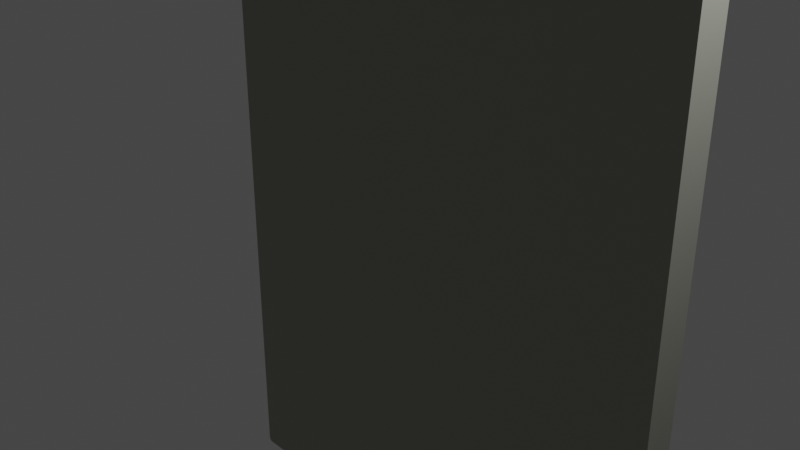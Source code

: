 # Source: apagador.blend  (saved by Blender 3.2.14; exported with 4.5.12 LTS)
import bpy
from mathutils import Matrix  # noqa: F401  (used for matrix-valued properties, if any)

bpy.ops.wm.read_factory_settings(use_empty=True)
scene = bpy.context.scene
scene.name = 'Scene'

# ---- collections
col_collection = bpy.data.collections.new('Collection'); scene.collection.children.link(col_collection)

# ---- materials (node trees are filled in below, after node groups)
mat_material_001 = bpy.data.materials.new('Material.001')
mat_material_001.use_transparent_shadow = False
mat_material_002 = bpy.data.materials.new('Material.002')
mat_material_002.use_transparent_shadow = False
mat_material_003 = bpy.data.materials.new('Material.003')
mat_material_003.use_transparent_shadow = False

# ---- material node trees
mat_material_001.use_nodes = True; mat_material_001.node_tree.nodes.clear()
_N = mat_material_001.node_tree.nodes; _L = mat_material_001.node_tree.links
n0 = _N.new('ShaderNodeBsdfPrincipled'); n0.name = 'Principled BSDF'; n0.location = (10, 300)
n0.distribution = 'GGX'
n0.subsurface_method = 'RANDOM_WALK_SKIN'
n0.inputs[0].default_value = (0.3511, 0.3588, 0.3046, 1.0)
n0.inputs[3].default_value = 1.45
n0.inputs[27].default_value = (0.0, 0.0, 0.0, 1.0)
n0.inputs[28].default_value = 1.0
n1 = _N.new('ShaderNodeOutputMaterial'); n1.name = 'Material Output'; n1.location = (300, 300)
_L.new(n0.outputs[0], n1.inputs[0])
n1.is_active_output = True
mat_material_002.use_nodes = True; mat_material_002.node_tree.nodes.clear()
_N = mat_material_002.node_tree.nodes; _L = mat_material_002.node_tree.links
n0 = _N.new('ShaderNodeBsdfPrincipled'); n0.name = 'Principled BSDF'; n0.location = (10, 300)
n0.distribution = 'GGX'
n0.subsurface_method = 'RANDOM_WALK_SKIN'
n0.inputs[3].default_value = 1.45
n0.inputs[27].default_value = (0.0, 0.0, 0.0, 1.0)
n0.inputs[28].default_value = 1.0
n1 = _N.new('ShaderNodeOutputMaterial'); n1.name = 'Material Output'; n1.location = (300, 300)
_L.new(n0.outputs[0], n1.inputs[0])
n1.is_active_output = True
mat_material_003.use_nodes = True; mat_material_003.node_tree.nodes.clear()
_N = mat_material_003.node_tree.nodes; _L = mat_material_003.node_tree.links
n0 = _N.new('ShaderNodeBsdfPrincipled'); n0.name = 'Principled BSDF'; n0.location = (10, 300)
n0.distribution = 'GGX'
n0.subsurface_method = 'RANDOM_WALK_SKIN'
n0.inputs[0].default_value = (0.0, 0.0, 0.0, 1.0)
n0.inputs[3].default_value = 1.45
n0.inputs[27].default_value = (0.0, 0.0, 0.0, 1.0)
n0.inputs[28].default_value = 1.0
n1 = _N.new('ShaderNodeOutputMaterial'); n1.name = 'Material Output'; n1.location = (300, 300)
_L.new(n0.outputs[0], n1.inputs[0])
n1.is_active_output = True

# ---- world
world_world = bpy.data.worlds.new('World'); scene.world = world_world
world_world.use_nodes = True; world_world.node_tree.nodes.clear()
_N = world_world.node_tree.nodes; _L = world_world.node_tree.links
n0 = _N.new('ShaderNodeOutputWorld'); n0.name = 'World Output'; n0.location = (300, 300)
n1 = _N.new('ShaderNodeBackground'); n1.name = 'Background'; n1.location = (10, 300)
n1.inputs[0].default_value = (0.05088, 0.05088, 0.05088, 1.0)
_L.new(n1.outputs[0], n0.inputs[0])
n0.is_active_output = True
world_world.color = (0.05088, 0.05088, 0.05088)
world_world.use_sun_shadow = False
world_world.sun_shadow_jitter_overblur = 0.0

# ---- cameras
cam_camera = bpy.data.cameras.new('Camera')
cam_camera.clip_end = 100.0
cam_camera.ortho_scale = 7.314

# ---- lights
light_light = bpy.data.lights.new('Light', 'POINT')
light_light.transmission_factor = 0.0
light_light.energy = 1000.0
light_light.shadow_soft_size = 0.1
light_light.shadow_maximum_resolution = 0.006
light_light.use_absolute_resolution = True

# ---- meshes
me_cube_001 = bpy.data.meshes.new('Cube.001')
me_cube_001.from_pydata([(-1.0, 0.7053, 1.0), (-1.0, 0.7053, -1.0), (1.0, 0.7053, -1.0), (1.0, 0.7053, 1.0), (-0.6316, 0.7053, 0.2282), (-0.6316, 0.7053, -0.2282), (0.6316, 0.7053, -0.2282), (0.6316, 0.7053, 0.2282), (-1.0, 0.7053, 1.0), (-1.0, 0.7053, -1.0), (1.0, 0.7053, -1.0), (1.0, 0.7053, 1.0), (-0.607, 0.6181, 0.2182), (-0.607, 0.6181, -0.2182), (0.607, 0.7053, -0.2182), (0.607, 0.7053, 0.2182), (-0.6316, 0.7053, 0.2282), (-0.6316, 0.7053, -0.2282), (0.6316, 0.7053, -0.2282), (0.6316, 0.7053, 0.2282), (0.4516, 1.238, -0.2182), (0.607, 1.22, -0.2182), (0.5293, 1.241, -0.2182), (0.5861, 1.235, -0.2182), (0.607, 1.22, 0.2182), (0.4516, 1.238, 0.2182), (0.5861, 1.235, 0.2182), (0.5293, 1.241, 0.2182), (-0.9851, 0.3254, 1.0), (-1.0, 0.3254, 0.9851), (-0.9925, 0.3254, 0.998), (-0.998, 0.3254, 0.9925), (-1.0, 0.7053, 0.9851), (-0.9851, 0.7053, 1.0), (-1.0, 0.7053, 1.0), (-0.998, 0.7053, 0.9925), (-0.9925, 0.7053, 0.998), (-1.0, 0.3254, -0.986), (-0.986, 0.3254, -1.0), (-0.9981, 0.3254, -0.993), (-0.993, 0.3254, -0.9981), (-0.986, 0.7053, -1.0), (-1.0, 0.7053, -0.986), (-1.0, 0.7053, -1.0), (-0.993, 0.7053, -0.9981), (-0.9981, 0.7053, -0.993), (0.986, 0.3254, -1.0), (1.0, 0.3254, -0.986), (0.993, 0.3254, -0.9981), (0.9981, 0.3254, -0.993), (1.0, 0.7053, -0.986), (0.986, 0.7053, -1.0), (1.0, 0.7053, -1.0), (0.9981, 0.7053, -0.993), (0.993, 0.7053, -0.9981), (1.0, 0.3254, 0.9854), (0.9854, 0.3254, 1.0), (0.998, 0.3254, 0.9927), (0.9927, 0.3254, 0.998), (0.9854, 0.7053, 1.0), (1.0, 0.7053, 0.9854), (1.0, 0.7053, 1.0), (0.9927, 0.7053, 0.998), (0.998, 0.7053, 0.9927), (-0.5186, 0.7913, 0.2182), (-0.607, 0.6843, 0.2182), (-0.568, 0.7778, 0.2182), (-0.603, 0.7353, 0.2182), (-0.607, 0.6843, -0.2182), (-0.5186, 0.7913, -0.2182), (-0.603, 0.7353, -0.2182), (-0.568, 0.7778, -0.2182)], [], [(46, 48, 49, 47, 55, 57, 58, 56, 28, 30, 31, 29, 37, 39, 40, 38), (52, 51, 41, 43, 1, 2), (34, 33, 59, 61, 3, 0), (3, 2, 10, 11), (43, 42, 32, 34, 0, 1), (61, 60, 50, 52, 2, 3), (4, 7, 19, 16), (2, 1, 9, 10), (0, 3, 11, 8), (1, 0, 8, 9), (4, 5, 9, 8), (5, 6, 10, 9), (7, 4, 8, 11), (6, 7, 11, 10), (5, 4, 16, 17), (7, 6, 18, 19), (6, 5, 17, 18), (12, 13, 17, 16), (13, 14, 18, 17), (15, 12, 16, 19), (14, 15, 19, 18), (15, 14, 21, 24), (12, 15, 24, 26, 27, 25, 64, 66, 67, 65), (14, 13, 68, 70, 71, 69, 20, 22, 23, 21), (13, 12, 65, 68), (24, 21, 23, 26), (26, 23, 22, 27), (27, 22, 20, 25), (32, 35, 34), (35, 36, 34), (36, 33, 34), (28, 33, 36, 30), (30, 36, 35, 31), (31, 35, 32, 29), (37, 29, 32, 42), (41, 44, 43), (44, 45, 43), (45, 42, 43), (41, 38, 40, 44), (44, 40, 39, 45), (45, 39, 37, 42), (59, 33, 28, 56), (50, 53, 52), (53, 54, 52), (54, 51, 52), (46, 51, 54, 48), (48, 54, 53, 49), (49, 53, 50, 47), (41, 51, 46, 38), (59, 62, 61), (62, 63, 61), (63, 60, 61), (59, 56, 58, 62), (62, 58, 57, 63), (63, 57, 55, 60), (50, 60, 55, 47), (64, 69, 71, 66), (66, 71, 70, 67), (67, 70, 68, 65), (69, 64, 25, 20)])
me_cube_001.polygons.foreach_set('material_index', [0, 0, 0, 0, 0, 0, 0, 0, 0, 0, 0, 0, 0, 0, 0, 0, 0, 2, 2, 2, 2, 1, 1, 1, 1, 1, 1, 1, 0, 0, 0, 0, 0, 0, 0, 0, 0, 0, 0, 0, 0, 0, 0, 0, 0, 0, 0, 0, 0, 0, 0, 0, 0, 0, 0, 0, 1, 1, 1, 1])
_uv = me_cube_001.uv_layers.new(name='UVMap')
_uv.uv.foreach_set('vector', [0.375, 0.7518, 0.3752, 0.7509, 0.3759, 0.7502, 0.3768, 0.75, 0.6232, 0.75, 0.6241, 0.7502, 0.6248, 0.7509, 0.625, 0.7518, 0.625, 0.9981, 0.6248, 0.9991, 0.6241, 0.9998, 0.6231, 1.0, 0.3767, 1.0, 0.3759, 0.9998, 0.3752, 0.9991, 0.375, 0.9983, 0.375, 0.5, 0.3732, 0.5, 0.1267, 0.5, 0.125, 0.5, 0.125, 0.5, 0.375, 0.5, 0.875, 0.5, 0.8731, 0.5, 0.6268, 0.5, 0.625, 0.5, 0.625, 0.5, 0.875, 0.5, 0.0, 0.0, 0.0, 0.0, 0.0, 0.0, 0.0, 0.0, 0.375, 0.25, 0.3767, 0.25, 0.6231, 0.25, 0.625, 0.25, 0.625, 0.25, 0.375, 0.25, 0.625, 0.5, 0.6232, 0.5, 0.3768, 0.5, 0.375, 0.5, 0.375, 0.5, 0.625, 0.5, 0.5536, 0.3214, 0.5536, 0.4286, 0.5536, 0.4286, 0.5536, 0.3214, 0.375, 0.5, 0.125, 0.5, 0.125, 0.5, 0.375, 0.5, 0.875, 0.5, 0.625, 0.5, 0.625, 0.5, 0.875, 0.5, 0.0, 0.0, 0.0, 0.0, 0.0, 0.0, 0.0, 0.0, 0.5536, 0.3214, 0.4464, 0.3214, 0.375, 0.25, 0.625, 0.25, 0.4464, 0.3214, 0.4464, 0.4286, 0.375, 0.5, 0.375, 0.25, 0.5536, 0.4286, 0.5536, 0.3214, 0.625, 0.25, 0.625, 0.5, 0.4464, 0.4286, 0.5536, 0.4286, 0.625, 0.5, 0.375, 0.5, 0.0, 0.0, 0.0, 0.0, 0.0, 0.0, 0.0, 0.0, 0.0, 0.0, 0.0, 0.0, 0.0, 0.0, 0.0, 0.0, 0.4464, 0.4286, 0.4464, 0.3214, 0.4464, 0.3214, 0.4464, 0.4286, 0.5478, 0.3235, 0.4522, 0.3235, 0.4464, 0.3214, 0.5536, 0.3214, 0.4522, 0.3235, 0.4522, 0.4265, 0.4464, 0.4286, 0.4464, 0.3214, 0.5478, 0.4265, 0.5478, 0.3235, 0.5536, 0.3214, 0.5536, 0.4286, 0.4522, 0.4265, 0.5478, 0.4265, 0.5536, 0.4286, 0.4464, 0.4286, 0.5478, 0.4265, 0.4522, 0.4265, 0.4522, 0.4265, 0.5478, 0.4265, 0.5478, 0.3235, 0.5478, 0.4265, 0.5478, 0.4265, 0.5478, 0.4259, 0.5478, 0.4194, 0.5478, 0.4133, 0.5478, 0.331, 0.5478, 0.3267, 0.5478, 0.3236, 0.5478, 0.3235, 0.4522, 0.4265, 0.4522, 0.3235, 0.4522, 0.3235, 0.4522, 0.3236, 0.4522, 0.3267, 0.4522, 0.331, 0.4522, 0.4133, 0.4522, 0.4194, 0.4522, 0.4259, 0.4522, 0.4265, 0.4522, 0.3235, 0.5478, 0.3235, 0.5478, 0.3235, 0.4522, 0.3235, 0.5478, 0.4265, 0.4522, 0.4265, 0.4522, 0.4259, 0.5478, 0.4259, 0.5478, 0.4259, 0.4522, 0.4259, 0.4522, 0.4194, 0.5478, 0.4194, 0.5478, 0.4194, 0.4522, 0.4194, 0.4522, 0.4133, 0.5478, 0.4133, 0.875, 0.5, 0.8748, 0.5, 0.875, 0.5, 0.8748, 0.5, 0.8741, 0.5, 0.875, 0.5, 0.8741, 0.5, 0.8731, 0.5, 0.875, 0.5, 0.8731, 0.75, 0.8731, 0.5, 0.8741, 0.5, 0.8741, 0.75, 0.8741, 0.75, 0.8741, 0.5, 0.875, 0.5, 0.875, 0.75, 0.625, 0.0, 0.625, 0.25, 0.6231, 0.25, 0.6231, 0.0, 0.3767, 0.0, 0.6231, 0.0, 0.6231, 0.25, 0.3767, 0.25, 0.375, 0.25, 0.3752, 0.25, 0.375, 0.25, 0.3752, 0.25, 0.3759, 0.25, 0.375, 0.25, 0.3759, 0.25, 0.3767, 0.25, 0.375, 0.25, 0.1267, 0.5, 0.1267, 0.75, 0.1259, 0.75, 0.1259, 0.5, 0.1259, 0.5, 0.1259, 0.75, 0.125, 0.75, 0.125, 0.5, 0.375, 0.25, 0.375, 0.0, 0.3767, 0.0, 0.3767, 0.25, 0.6268, 0.5, 0.8731, 0.5, 0.8731, 0.75, 0.6268, 0.75, 0.3768, 0.5, 0.3759, 0.5, 0.375, 0.5, 0.3759, 0.5, 0.3752, 0.5, 0.375, 0.5, 0.3752, 0.5, 0.375, 0.5, 0.375, 0.5, 0.3732, 0.75, 0.3732, 0.5, 0.3741, 0.5, 0.3741, 0.75, 0.3741, 0.75, 0.3741, 0.5, 0.3759, 0.5, 0.3759, 0.75, 0.3759, 0.75, 0.3759, 0.5, 0.3768, 0.5, 0.3768, 0.75, 0.1267, 0.5, 0.3732, 0.5, 0.3732, 0.75, 0.1267, 0.75, 0.6268, 0.5, 0.6259, 0.5, 0.625, 0.5, 0.6259, 0.5, 0.6252, 0.5, 0.625, 0.5, 0.6252, 0.5, 0.625, 0.5, 0.625, 0.5, 0.6268, 0.5, 0.6268, 0.75, 0.6259, 0.75, 0.6259, 0.5, 0.6259, 0.5, 0.6259, 0.75, 0.6241, 0.75, 0.6241, 0.5, 0.6241, 0.5, 0.6241, 0.75, 0.6232, 0.75, 0.6232, 0.5, 0.3768, 0.5, 0.6232, 0.5, 0.6232, 0.75, 0.3768, 0.75, 0.5478, 0.331, 0.4522, 0.331, 0.4522, 0.3267, 0.5478, 0.3267, 0.5478, 0.3267, 0.4522, 0.3267, 0.4522, 0.3236, 0.5478, 0.3236, 0.5478, 0.3236, 0.4522, 0.3236, 0.4522, 0.3235, 0.5478, 0.3235, 0.4522, 0.331, 0.5478, 0.331, 0.5478, 0.4133, 0.4522, 0.4133])
me_cube_001.materials.append(mat_material_001)
me_cube_001.materials.append(mat_material_002)
me_cube_001.materials.append(mat_material_003)
me_cube_001.update()

# ---- objects
ob_light = bpy.data.objects.new('Light', light_light)
ob_camera = bpy.data.objects.new('Camera', cam_camera)
ob_cube = bpy.data.objects.new('Cube', me_cube_001)

# ---- transforms, parenting, visibility, modifiers, constraints
ob_light.location = (4.076, 1.005, 5.904)
ob_light.rotation_euler = (0.6503, 0.05522, 1.866)
ob_light.lock_rotations_4d = False
ob_light.empty_display_type = 'ARROWS'
ob_light.color = (0.0, 0.0, 0.0, 0.0)
ob_light.lineart.crease_threshold = 0.0
ob_camera.location = (7.359, -6.926, 4.958)
ob_camera.rotation_euler = (1.109, 0.0, 0.8149)
ob_camera.lock_rotations_4d = False
ob_camera.empty_display_type = 'ARROWS'
ob_camera.color = (0.0, 0.0, 0.0, 0.0)
ob_camera.display_type = 'WIRE'
ob_camera.lineart.crease_threshold = 0.0
ob_cube.location = (0.0, 0.0, 0.0)
ob_cube.scale = (2.962, 1.0, 4.591)

# ---- collection membership
col_collection.objects.link(ob_light)
col_collection.objects.link(ob_camera)
col_collection.objects.link(ob_cube)

# ---- scene / render settings (as saved in the file)
scene.camera = ob_camera
scene.frame_start = 1; scene.frame_end = 250; scene.frame_set(1)
scene.render.engine = 'BLENDER_EEVEE_NEXT'
scene.cycles.sampling_pattern = 'TABULATED_SOBOL'
scene.cycles.use_light_tree = False
scene.view_settings.view_transform = 'Filmic'
bpy.context.view_layer.update()
